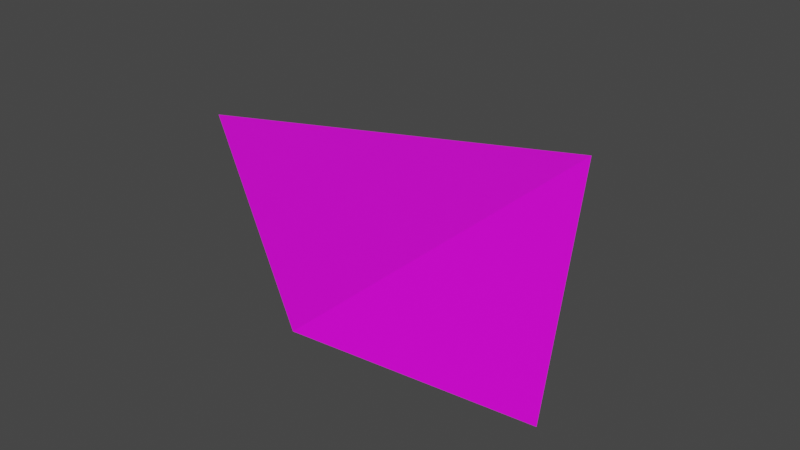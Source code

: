 # Source: world_2.blend  (saved by Blender 2.92.15; exported with 4.5.12 LTS)
import bpy
from mathutils import Matrix  # noqa: F401  (used for matrix-valued properties, if any)

bpy.ops.wm.read_factory_settings(use_empty=True)
scene = bpy.context.scene
scene.name = 'Scene'

# ---- images (referenced by path relative to the original .blend; pixels are not part of the script)
import os
ASSET_DIR = os.environ.get("B2B_ASSET_DIR", "")  # directory of the original .blend (textures are referenced by path, not embedded)
HERE = os.path.dirname(os.path.abspath(__file__))  # packed textures are extracted next to this script under _unpacked/

def load_image(name, relpath, width, height, colorspace="sRGB"):
    """Load a texture the original file referenced (path relative to the .blend, or extracted next to this script)."""
    p = next((c for c in (os.path.join(HERE, relpath), os.path.join(ASSET_DIR, relpath)) if relpath and os.path.exists(c)), "")
    if p:
        img = bpy.data.images.load(p, check_existing=True)
        img.name = name
    else:  # same state as the original file: an image datablock whose file is absent (Cycles renders it pink)
        img = bpy.data.images.new(name, width, height)
        img.source = "FILE"
        img.filepath = "//" + (relpath or name)
    img.colorspace_settings.name = colorspace
    return img
img_low_poly_png = load_image('low_poly.png', 'low_poly.png', 1024, 1024, 'sRGB')

# ---- materials (node trees are filled in below, after node groups)
mat_material_001 = bpy.data.materials.new('Material.001')
mat_material_001.alpha_threshold = 0.0
mat_material_001.use_transparent_shadow = False
mat_material_001.line_color = (0.0, 0.0, 0.0, 1.0)

# ---- material node trees
mat_material_001.use_nodes = True; mat_material_001.node_tree.nodes.clear()
_N = mat_material_001.node_tree.nodes; _L = mat_material_001.node_tree.links
n0 = _N.new('ShaderNodeOutputMaterial'); n0.name = 'Material Output'; n0.location = (300, 300)
n1 = _N.new('ShaderNodeBsdfPrincipled'); n1.name = 'Principled BSDF'; n1.location = (10, 300)
n1.distribution = 'GGX'
n1.subsurface_method = 'BURLEY'
n1.inputs[2].default_value = 0.4
n1.inputs[3].default_value = 1.45
n1.inputs[27].default_value = (0.0, 0.0, 0.0, 1.0)
n1.inputs[28].default_value = 1.0
n2 = _N.new('ShaderNodeTexImage'); n2.name = 'Image Texture'; n2.location = (-451, 143)
n2.image = img_low_poly_png
n2.interpolation = 'Closest'
_L.new(n1.outputs[0], n0.inputs[0])
_L.new(n2.outputs[0], n1.inputs[0])
n0.is_active_output = True

# ---- world
world_world = bpy.data.worlds.new('World'); scene.world = world_world
world_world.color = (0.05088, 0.05088, 0.05088)
world_world.use_sun_shadow = False
world_world.sun_shadow_jitter_overblur = 0.0

# ---- meshes
me_world = bpy.data.meshes.new('world')
me_world.from_pydata([(-50.41, -3.753, 6.89), (-10.41, -30.34, 1.89), (-10.41, 26.59, 1.89), (9.913, -16.35, -8.168), (-3.344, -3.753, 1.2), (-18.34, -3.753, 3.0)], [(1, 4)], [(0, 1, 2), (2, 1, 3)])
_uv = me_world.uv_layers.new(name='UVMap')
_uv.uv.foreach_set('vector', [0.8092, 0.1674, 0.8092, 0.1674, 0.8092, 0.1674, 0.8092, 0.1674, 0.8092, 0.1674, 0.8092, 0.1674])
me_world.materials.append(mat_material_001)
me_world.use_remesh_fix_poles = True
me_world.use_remesh_preserve_attributes = False
me_world.use_mirror_x = True
me_world.use_mirror_vertex_groups = False
me_world.update()

# ---- objects
ob_world = bpy.data.objects.new('world', me_world)

# ---- transforms, parenting, visibility, modifiers, constraints
ob_world.location = (0.0, 0.0, 0.0)
ob_world.lineart.crease_threshold = 0.0
ob_world.use_mesh_mirror_x = True

# ---- collection membership
scene.collection.objects.link(ob_world)

# ---- scene / render settings (as saved in the file)
scene.frame_start = 0; scene.frame_end = 34; scene.frame_set(32)
scene.render.engine = 'BLENDER_EEVEE_NEXT'
scene.cycles.use_denoising = False
scene.cycles.samples = 128
scene.cycles.sampling_pattern = 'TABULATED_SOBOL'
scene.cycles.use_adaptive_sampling = False
scene.cycles.use_light_tree = False
scene.view_settings.view_transform = 'Filmic'
bpy.context.view_layer.update()

# ---- added for rendering (the .blend has no active camera and no usable light): camera, sun
cam_auto = bpy.data.cameras.new('AutoCamera')
cam_auto.lens = 50.0
cam_auto.sensor_width = 36.0
cam_auto.clip_end = 1368.87
ob_auto_camera = bpy.data.objects.new('AutoCamera', cam_auto)
scene.collection.objects.link(ob_auto_camera)
ob_auto_camera.location = (57.7486, -95.4749, 61.7596)
ob_auto_camera.rotation_euler = (1.09748, -7.21219e-08, 0.694738)
scene.camera = ob_auto_camera
light_auto_sun = bpy.data.lights.new('AutoSun', 'SUN')
light_auto_sun.energy = 3.0
light_auto_sun.angle = 0.0523599
ob_auto_sun = bpy.data.objects.new('AutoSun', light_auto_sun)
scene.collection.objects.link(ob_auto_sun)
ob_auto_sun.rotation_euler = (0.872665, 0.174533, 0.523599)
bpy.context.view_layer.update()
